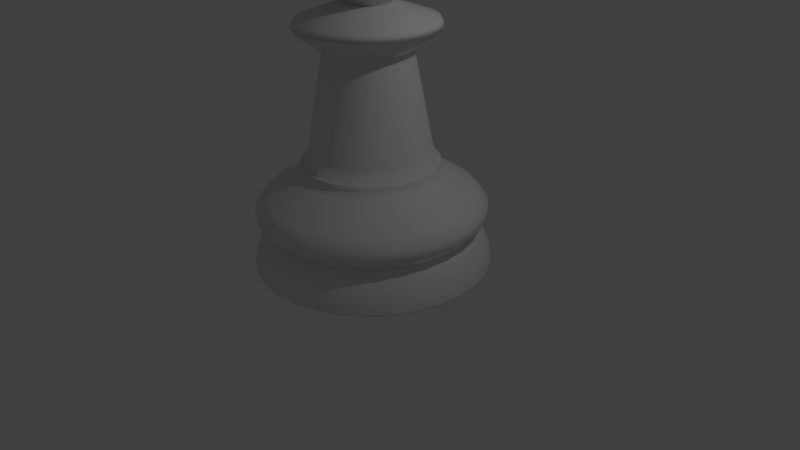 # Source: Chess_Pawn.blend  (saved by Blender 2.77.0; exported with 4.5.12 LTS)
import bpy
from mathutils import Matrix  # noqa: F401  (used for matrix-valued properties, if any)

bpy.ops.wm.read_factory_settings(use_empty=True)
scene = bpy.context.scene
scene.name = 'Scene'

# ---- collections
col_collection_1 = bpy.data.collections.new('Collection 1'); scene.collection.children.link(col_collection_1)

# ---- world
world_world = bpy.data.worlds.new('World'); scene.world = world_world
world_world.color = (0.05088, 0.05088, 0.05088)
world_world.use_sun_shadow = False
world_world.sun_shadow_jitter_overblur = 0.0
world_world.cycles.sampling_method = 'MANUAL'

# ---- cameras
cam_camera = bpy.data.cameras.new('Camera')
cam_camera.clip_end = 100.0
cam_camera.lens = 35.0
cam_camera.sensor_width = 32.0
cam_camera.sensor_height = 18.0
cam_camera.ortho_scale = 7.314
cam_camera.dof.focus_distance = 0.0
cam_camera.dof.aperture_fstop = 128.0

# ---- lights
light_lamp = bpy.data.lights.new('Lamp', 'POINT')
light_lamp.transmission_factor = 0.0
light_lamp.cutoff_distance = 30.0
light_lamp.energy = 100.0
light_lamp.shadow_buffer_clip_start = 1.001
light_lamp.shadow_soft_size = 0.1
light_lamp.shadow_maximum_resolution = 0.006
light_lamp.use_absolute_resolution = True

# ---- meshes
me_cylinder = bpy.data.meshes.new('Cylinder')
me_cylinder.from_pydata([(-0.113, 0.0, 3.7), (-0.2527, 0.0, 3.658), (-0.3814, 0.0, 3.589), (-0.4943, 0.0, 3.497), (-0.5869, 0.0, 3.384), (-0.6557, 0.0, 3.255), (-0.6981, 0.0, 3.115), (-0.7124, 0.0, 2.97), (-0.6981, 0.0, 2.825), (-0.6557, 0.0, 2.685), (-0.5869, 0.0, 2.556), (-0.4943, 0.0, 2.443), (-0.3814, 0.0, 2.351), (-0.2527, 0.0, 2.282), (-0.113, 0.0, 1.87), (-0.1102, 0.02834, 3.7), (-0.2472, 0.0556, 3.658), (-0.3735, 0.08072, 3.589), (-0.4841, 0.1027, 3.497), (-0.575, 0.1208, 3.384), (-0.6425, 0.1342, 3.255), (-0.684, 0.1425, 3.115), (-0.6981, 0.1453, 2.97), (-0.684, 0.1425, 2.825), (-0.6425, 0.1342, 2.685), (-0.575, 0.1208, 2.556), (-0.4841, 0.1027, 2.443), (-0.3735, 0.08072, 2.351), (-0.2472, 0.0556, 2.282), (-0.1102, 0.02834, 1.87), (-0.1019, 0.0556, 3.7), (-0.231, 0.1091, 3.658), (-0.3499, 0.1583, 3.589), (-0.4542, 0.2015, 3.497), (-0.5397, 0.237, 3.384), (-0.6033, 0.2633, 3.255), (-0.6425, 0.2795, 3.115), (-0.6557, 0.285, 2.97), (-0.6425, 0.2795, 2.825), (-0.6033, 0.2633, 2.685), (-0.5397, 0.237, 2.556), (-0.4542, 0.2015, 2.443), (-0.3499, 0.1583, 2.351), (-0.231, 0.1091, 2.282), (-0.1019, 0.0556, 1.87), (-0.08847, 0.08072, 3.7), (-0.2046, 0.1583, 3.658), (-0.3117, 0.2299, 3.589), (-0.4055, 0.2926, 3.497), (-0.4825, 0.344, 3.384), (-0.5397, 0.3822, 3.255), (-0.575, 0.4058, 3.115), (-0.5869, 0.4137, 2.97), (-0.575, 0.4058, 2.825), (-0.5397, 0.3822, 2.685), (-0.4825, 0.344, 2.556), (-0.4055, 0.2926, 2.443), (-0.3117, 0.2299, 2.351), (-0.2046, 0.1583, 2.282), (-0.08847, 0.08072, 1.87), (-0.0704, 0.1027, 3.7), (-0.1692, 0.2015, 3.658), (-0.2602, 0.2926, 3.589), (-0.34, 0.3724, 3.497), (-0.4055, 0.4378, 3.384), (-0.4542, 0.4865, 3.255), (-0.4841, 0.5165, 3.115), (-0.4943, 0.5266, 2.97), (-0.4841, 0.5165, 2.825), (-0.4542, 0.4865, 2.685), (-0.4055, 0.4378, 2.556), (-0.34, 0.3724, 2.443), (-0.2602, 0.2926, 2.351), (-0.1692, 0.2015, 2.282), (-0.0704, 0.1027, 1.87), (-0.04838, 0.1208, 3.7), (-0.126, 0.237, 3.658), (-0.1975, 0.344, 3.589), (-0.2602, 0.4378, 3.497), (-0.3117, 0.5149, 3.384), (-0.3499, 0.5721, 3.255), (-0.3735, 0.6073, 3.115), (-0.3814, 0.6192, 2.97), (-0.3735, 0.6073, 2.825), (-0.3499, 0.5721, 2.685), (-0.3117, 0.5149, 2.556), (-0.2602, 0.4378, 2.443), (-0.1975, 0.344, 2.351), (-0.126, 0.237, 2.282), (-0.04838, 0.1208, 1.87), (-0.02326, 0.1342, 3.7), (-0.07673, 0.2633, 3.658), (-0.126, 0.3822, 3.589), (-0.1692, 0.4865, 3.497), (-0.2046, 0.5721, 3.384), (-0.231, 0.6357, 3.255), (-0.2472, 0.6748, 3.115), (-0.2527, 0.688, 2.97), (-0.2472, 0.6748, 2.825), (-0.231, 0.6357, 2.685), (-0.2046, 0.5721, 2.556), (-0.1692, 0.4865, 2.443), (-0.126, 0.3822, 2.351), (-0.07673, 0.2633, 2.282), (-0.02326, 0.1342, 1.87), (0.003991, 0.1425, 3.7), (-0.02326, 0.2795, 3.658), (-0.04838, 0.4058, 3.589), (-0.0704, 0.5165, 3.497), (-0.08847, 0.6073, 3.384), (-0.1019, 0.6748, 3.255), (-0.1102, 0.7164, 3.115), (-0.113, 0.7304, 2.97), (-0.1102, 0.7164, 2.825), (-0.1019, 0.6748, 2.685), (-0.08847, 0.6073, 2.556), (-0.0704, 0.5165, 2.443), (-0.04838, 0.4058, 2.351), (-0.02326, 0.2795, 2.282), (0.003991, 0.1425, 1.87), (0.03234, 0.1453, 3.7), (0.03234, 0.285, 3.658), (0.03234, 0.4137, 3.589), (0.03234, 0.5266, 3.497), (0.03234, 0.6192, 3.384), (0.03234, 0.688, 3.255), (0.03234, 0.7304, 3.115), (0.03234, 0.7447, 2.97), (0.03234, 0.7304, 2.825), (0.03234, 0.688, 2.685), (0.03234, 0.6192, 2.556), (0.03234, 0.5266, 2.443), (0.03234, 0.4137, 2.351), (0.03234, 0.285, 2.282), (0.03234, 0.1453, 1.87), (0.06068, 0.1425, 3.7), (0.08793, 0.2795, 3.658), (0.1131, 0.4058, 3.589), (0.1351, 0.5165, 3.497), (0.1531, 0.6073, 3.384), (0.1666, 0.6748, 3.255), (0.1748, 0.7164, 3.115), (0.1776, 0.7304, 2.97), (0.1748, 0.7164, 2.825), (0.1666, 0.6748, 2.685), (0.1531, 0.6073, 2.556), (0.1351, 0.5165, 2.443), (0.1131, 0.4058, 2.351), (0.08793, 0.2795, 2.282), (0.06068, 0.1425, 1.87), (0.08793, 0.1342, 3.7), (0.1414, 0.2633, 3.658), (0.1907, 0.3822, 3.589), (0.2339, 0.4865, 3.497), (0.2693, 0.5721, 3.384), (0.2956, 0.6357, 3.255), (0.3119, 0.6748, 3.115), (0.3173, 0.688, 2.97), (0.3119, 0.6748, 2.825), (0.2956, 0.6357, 2.685), (0.2693, 0.5721, 2.556), (0.2339, 0.4865, 2.443), (0.1907, 0.3822, 2.351), (0.1414, 0.2633, 2.282), (0.08793, 0.1342, 1.87), (0.1131, 0.1208, 3.7), (0.1907, 0.237, 3.658), (0.2622, 0.344, 3.589), (0.3249, 0.4378, 3.497), (0.3763, 0.5149, 3.384), (0.4146, 0.5721, 3.255), (0.4381, 0.6073, 3.115), (0.4461, 0.6192, 2.97), (0.4381, 0.6073, 2.825), (0.4146, 0.5721, 2.685), (0.3763, 0.5149, 2.556), (0.3249, 0.4378, 2.443), (0.2622, 0.344, 2.351), (0.1907, 0.237, 2.282), (0.1131, 0.1208, 1.87), (0.1351, 0.1027, 3.7), (0.2339, 0.2015, 3.658), (0.3249, 0.2926, 3.589), (0.4047, 0.3724, 3.497), (0.4702, 0.4378, 3.384), (0.5188, 0.4865, 3.255), (0.5488, 0.5165, 3.115), (0.5589, 0.5266, 2.97), (0.5488, 0.5165, 2.825), (0.5188, 0.4865, 2.685), (0.4702, 0.4378, 2.556), (0.4047, 0.3724, 2.443), (0.3249, 0.2926, 2.351), (0.2339, 0.2015, 2.282), (0.1351, 0.1027, 1.87), (0.1531, 0.08072, 3.7), (0.2693, 0.1583, 3.658), (0.3763, 0.2299, 3.589), (0.4702, 0.2926, 3.497), (0.5472, 0.344, 3.384), (0.6044, 0.3822, 3.255), (0.6396, 0.4058, 3.115), (0.6515, 0.4137, 2.97), (0.6396, 0.4058, 2.825), (0.6044, 0.3822, 2.685), (0.5472, 0.344, 2.556), (0.4702, 0.2926, 2.443), (0.3763, 0.2299, 2.351), (0.2693, 0.1583, 2.282), (0.1531, 0.08072, 1.87), (0.1666, 0.0556, 3.7), (0.2956, 0.1091, 3.658), (0.4146, 0.1583, 3.589), (0.5188, 0.2015, 3.497), (0.6044, 0.237, 3.384), (0.668, 0.2633, 3.255), (0.7071, 0.2795, 3.115), (0.7204, 0.285, 2.97), (0.7071, 0.2795, 2.825), (0.668, 0.2633, 2.685), (0.6044, 0.237, 2.556), (0.5188, 0.2015, 2.443), (0.4146, 0.1583, 2.351), (0.2956, 0.1091, 2.282), (0.1666, 0.0556, 1.87), (0.1748, 0.02834, 3.7), (0.3119, 0.0556, 3.658), (0.4381, 0.08072, 3.589), (0.5488, 0.1027, 3.497), (0.6396, 0.1208, 3.384), (0.7071, 0.1342, 3.255), (0.7487, 0.1425, 3.115), (0.7627, 0.1453, 2.97), (0.7487, 0.1425, 2.825), (0.7071, 0.1342, 2.685), (0.6396, 0.1208, 2.556), (0.5488, 0.1027, 2.443), (0.4381, 0.08072, 2.351), (0.3119, 0.0556, 2.282), (0.1748, 0.02834, 1.87), (0.1776, -5.371e-09, 3.7), (0.3173, 3.069e-08, 3.658), (0.4461, 1.96e-08, 3.589), (0.5589, -1.924e-08, 3.497), (0.6515, -6.363e-08, 3.384), (0.7204, 4.734e-08, 3.255), (0.7627, -6.363e-08, 3.115), (0.7771, -7.473e-08, 2.97), (0.7627, -6.363e-08, 2.825), (0.7204, 4.734e-08, 2.685), (0.6515, -6.363e-08, 2.556), (0.5589, -1.924e-08, 2.443), (0.4461, -8.145e-09, 2.351), (0.3173, 2.952e-09, 2.282), (0.1776, 2.952e-09, 1.87), (0.1748, -0.02834, 3.7), (0.3119, -0.0556, 3.658), (0.4381, -0.08072, 3.589), (0.5488, -0.1027, 3.497), (0.6396, -0.1208, 3.384), (0.7071, -0.1342, 3.255), (0.7487, -0.1425, 3.115), (0.7627, -0.1453, 2.97), (0.7487, -0.1425, 2.825), (0.7071, -0.1342, 2.685), (0.6396, -0.1208, 2.556), (0.5488, -0.1027, 2.443), (0.4381, -0.08072, 2.351), (0.3118, -0.0556, 2.282), (0.1748, -0.02834, 1.87), (0.1666, -0.0556, 3.7), (0.2956, -0.1091, 3.658), (0.4146, -0.1583, 3.589), (0.5188, -0.2015, 3.497), (0.6044, -0.237, 3.384), (0.668, -0.2633, 3.255), (0.7071, -0.2795, 3.115), (0.7204, -0.285, 2.97), (0.7071, -0.2795, 2.825), (0.668, -0.2633, 2.685), (0.6044, -0.237, 2.556), (0.5188, -0.2015, 2.443), (0.4146, -0.1583, 2.351), (0.2956, -0.1091, 2.282), (0.1666, -0.0556, 1.87), (0.1531, -0.08072, 3.7), (0.2693, -0.1583, 3.658), (0.3763, -0.2299, 3.589), (0.4702, -0.2926, 3.497), (0.5472, -0.344, 3.384), (0.6044, -0.3822, 3.255), (0.6396, -0.4058, 3.115), (0.6515, -0.4137, 2.97), (0.6396, -0.4058, 2.825), (0.6044, -0.3822, 2.685), (0.5472, -0.344, 2.556), (0.4702, -0.2926, 2.443), (0.3763, -0.2299, 2.351), (0.2693, -0.1583, 2.282), (0.1531, -0.08072, 1.87), (0.1351, -0.1027, 3.7), (0.2339, -0.2015, 3.658), (0.3249, -0.2926, 3.589), (0.4047, -0.3724, 3.497), (0.4702, -0.4378, 3.384), (0.5188, -0.4865, 3.255), (0.5488, -0.5165, 3.115), (0.5589, -0.5266, 2.97), (0.5488, -0.5165, 2.825), (0.5188, -0.4865, 2.685), (0.4702, -0.4378, 2.556), (0.4047, -0.3724, 2.443), (0.3249, -0.2926, 2.351), (0.2339, -0.2015, 2.282), (0.1351, -0.1027, 1.87), (0.1131, -0.1208, 3.7), (0.1907, -0.237, 3.658), (0.2622, -0.344, 3.589), (0.3249, -0.4378, 3.497), (0.3763, -0.5149, 3.384), (0.4146, -0.5721, 3.255), (0.4381, -0.6073, 3.115), (0.4461, -0.6192, 2.97), (0.4381, -0.6073, 2.825), (0.4146, -0.5721, 2.685), (0.3763, -0.5149, 2.556), (0.3249, -0.4378, 2.443), (0.2622, -0.344, 2.351), (0.1907, -0.237, 2.282), (0.1131, -0.1208, 1.87), (0.03234, 0.0, 2.225), (0.08793, -0.1342, 3.7), (0.1414, -0.2633, 3.658), (0.1907, -0.3822, 3.589), (0.2339, -0.4865, 3.497), (0.2693, -0.5721, 3.384), (0.2956, -0.6357, 3.255), (0.3118, -0.6748, 3.115), (0.3173, -0.688, 2.97), (0.3118, -0.6748, 2.825), (0.2956, -0.6357, 2.685), (0.2693, -0.5721, 2.556), (0.2339, -0.4865, 2.443), (0.1907, -0.3822, 2.351), (0.1414, -0.2633, 2.282), (0.08793, -0.1342, 1.87), (0.06068, -0.1425, 3.7), (0.08793, -0.2795, 3.658), (0.1131, -0.4058, 3.589), (0.1351, -0.5165, 3.497), (0.1531, -0.6073, 3.384), (0.1666, -0.6748, 3.255), (0.1748, -0.7164, 3.115), (0.1776, -0.7304, 2.97), (0.1748, -0.7164, 2.825), (0.1666, -0.6748, 2.685), (0.1531, -0.6073, 2.556), (0.1351, -0.5165, 2.443), (0.1131, -0.4058, 2.351), (0.08793, -0.2795, 2.282), (0.06068, -0.1425, 1.87), (0.03234, -0.1453, 3.7), (0.03234, -0.285, 3.658), (0.03234, -0.4137, 3.589), (0.03234, -0.5266, 3.497), (0.03234, -0.6192, 3.384), (0.03234, -0.688, 3.255), (0.03234, -0.7304, 3.115), (0.03234, -0.7447, 2.97), (0.03234, -0.7304, 2.825), (0.03234, -0.688, 2.685), (0.03234, -0.6192, 2.556), (0.03234, -0.5266, 2.443), (0.03234, -0.4137, 2.351), (0.03234, -0.285, 2.282), (0.03234, -0.1453, 1.87), (0.003991, -0.1425, 3.7), (-0.02326, -0.2795, 3.658), (-0.04838, -0.4058, 3.589), (-0.0704, -0.5165, 3.497), (-0.08847, -0.6073, 3.384), (-0.1019, -0.6748, 3.255), (-0.1102, -0.7164, 3.115), (-0.113, -0.7304, 2.97), (-0.1102, -0.7164, 2.825), (-0.1019, -0.6748, 2.685), (-0.08847, -0.6073, 2.556), (-0.0704, -0.5165, 2.443), (-0.04838, -0.4058, 2.351), (-0.02326, -0.2795, 2.282), (0.003991, -0.1425, 1.87), (-0.02326, -0.1342, 3.7), (-0.07673, -0.2633, 3.658), (-0.126, -0.3822, 3.589), (-0.1692, -0.4865, 3.497), (-0.2046, -0.5721, 3.384), (-0.231, -0.6357, 3.255), (-0.2472, -0.6748, 3.115), (-0.2527, -0.688, 2.97), (-0.2472, -0.6748, 2.825), (-0.231, -0.6357, 2.685), (-0.2046, -0.5721, 2.556), (-0.1692, -0.4865, 2.443), (-0.126, -0.3822, 2.351), (-0.07673, -0.2633, 2.282), (-0.02326, -0.1342, 1.87), (-0.04838, -0.1208, 3.7), (-0.126, -0.237, 3.658), (-0.1975, -0.344, 3.589), (-0.2602, -0.4378, 3.497), (-0.3117, -0.5149, 3.384), (-0.3499, -0.5721, 3.255), (-0.3735, -0.6073, 3.115), (-0.3814, -0.6192, 2.97), (-0.3735, -0.6073, 2.825), (-0.3499, -0.5721, 2.685), (-0.3117, -0.5149, 2.556), (-0.2602, -0.4378, 2.443), (-0.1975, -0.344, 2.351), (-0.126, -0.237, 2.282), (-0.04838, -0.1208, 1.87), (-0.0704, -0.1027, 3.7), (-0.1692, -0.2015, 3.658), (-0.2602, -0.2926, 3.589), (-0.34, -0.3724, 3.497), (-0.4055, -0.4378, 3.384), (-0.4542, -0.4865, 3.255), (-0.4841, -0.5165, 3.115), (-0.4943, -0.5266, 2.97), (-0.4841, -0.5165, 2.825), (-0.4542, -0.4865, 2.685), (-0.4055, -0.4378, 2.556), (-0.34, -0.3724, 2.443), (-0.2602, -0.2926, 2.351), (-0.1692, -0.2015, 2.282), (-0.0704, -0.1027, 1.87), (-0.08847, -0.08072, 3.7), (-0.2046, -0.1583, 3.658), (-0.3117, -0.2299, 3.589), (-0.4055, -0.2926, 3.497), (-0.4825, -0.344, 3.384), (-0.5397, -0.3822, 3.255), (-0.575, -0.4058, 3.115), (-0.5869, -0.4137, 2.97), (-0.575, -0.4058, 2.825), (-0.5397, -0.3822, 2.685), (-0.4825, -0.344, 2.556), (-0.4055, -0.2926, 2.443), (-0.3117, -0.2299, 2.351), (-0.2046, -0.1583, 2.282), (-0.08847, -0.08072, 1.87), (0.03234, -9.286e-08, 3.715), (-0.1019, -0.0556, 3.7), (-0.231, -0.1091, 3.658), (-0.3499, -0.1583, 3.589), (-0.4542, -0.2015, 3.497), (-0.5397, -0.237, 3.384), (-0.6033, -0.2633, 3.255), (-0.6425, -0.2795, 3.115), (-0.6557, -0.285, 2.97), (-0.6425, -0.2795, 2.825), (-0.6033, -0.2633, 2.685), (-0.5397, -0.237, 2.556), (-0.4542, -0.2015, 2.443), (-0.3499, -0.1583, 2.351), (-0.231, -0.1091, 2.282), (-0.1019, -0.0556, 1.87), (-0.1102, -0.02834, 3.7), (-0.2472, -0.0556, 3.658), (-0.3735, -0.08072, 3.589), (-0.4841, -0.1027, 3.497), (-0.575, -0.1208, 3.384), (-0.6425, -0.1342, 3.255), (-0.684, -0.1425, 3.115), (-0.6981, -0.1453, 2.97), (-0.684, -0.1425, 2.825), (-0.6425, -0.1342, 2.685), (-0.575, -0.1208, 2.556), (-0.4841, -0.1027, 2.443), (-0.3735, -0.08072, 2.351), (-0.2472, -0.0556, 2.282), (-0.1102, -0.02834, 1.87), (0.0, 1.5, -1.0), (6.268e-08, 0.8221, 0.3176), (0.2926, 1.471, -1.0), (0.1604, 0.8063, 0.3176), (0.574, 1.386, -1.0), (0.3146, 0.7595, 0.3176), (0.8334, 1.247, -1.0), (0.4567, 0.6835, 0.3176), (1.061, 1.061, -1.0), (0.5813, 0.5813, 0.3176), (1.247, 0.8334, -1.0), (0.6835, 0.4567, 0.3176), (1.386, 0.574, -1.0), (0.7595, 0.3146, 0.3176), (1.471, 0.2926, -1.0), (0.8063, 0.1604, 0.3176), (1.5, 1.132e-07, -1.0), (0.8221, 2.703e-07, 0.3176), (1.471, -0.2926, -1.0), (0.8063, -0.1604, 0.3176), (1.386, -0.574, -1.0), (0.7595, -0.3146, 0.3176), (1.247, -0.8334, -1.0), (0.6835, -0.4567, 0.3176), (1.061, -1.061, -1.0), (0.5813, -0.5813, 0.3176), (0.8334, -1.247, -1.0), (0.4567, -0.6835, 0.3176), (0.574, -1.386, -1.0), (0.3146, -0.7595, 0.3176), (0.2926, -1.471, -1.0), (0.1604, -0.8063, 0.3176), (-4.888e-07, -1.5, -1.0), (-1.982e-07, -0.8221, 0.3176), (-0.2926, -1.471, -1.0), (-0.1604, -0.8063, 0.3176), (-0.574, -1.386, -1.0), (-0.3146, -0.7595, 0.3176), (-0.8334, -1.247, -1.0), (-0.4567, -0.6835, 0.3176), (-1.061, -1.061, -1.0), (-0.5813, -0.5813, 0.3176), (-1.247, -0.8334, -1.0), (-0.6835, -0.4567, 0.3176), (-1.386, -0.574, -1.0), (-0.7595, -0.3146, 0.3176), (-1.471, -0.2926, -1.0), (-0.8063, -0.1604, 0.3176), (-1.5, 1.448e-06, -1.0), (-0.8221, 1.003e-06, 0.3176), (-1.471, 0.2926, -1.0), (-0.8063, 0.1604, 0.3176), (-1.386, 0.574, -1.0), (-0.7595, 0.3146, 0.3176), (-1.247, 0.8334, -1.0), (-0.6835, 0.4567, 0.3176), (-1.061, 1.061, -1.0), (-0.5813, 0.5813, 0.3176), (-0.8334, 1.247, -1.0), (-0.4567, 0.6835, 0.3176), (-0.574, 1.386, -1.0), (-0.3146, 0.7595, 0.3176), (-0.2926, 1.471, -1.0), (-0.1604, 0.8063, 0.3176), (2.497e-08, 1.288, -0.5078), (2.275e-08, 1.307, -0.06857), (6.072e-08, 0.9367, 0.1657), (0.1827, 0.9187, 0.1657), (0.255, 1.282, -0.06857), (0.2513, 1.264, -0.5078), (0.3584, 0.8654, 0.1657), (0.5002, 1.208, -0.06857), (0.493, 1.19, -0.5078), (0.5204, 0.7788, 0.1657), (0.7262, 1.087, -0.06857), (0.7158, 1.071, -0.5078), (0.6623, 0.6623, 0.1657), (0.9243, 0.9243, -0.06857), (0.911, 0.911, -0.5078), (0.7788, 0.5204, 0.1657), (1.087, 0.7262, -0.06857), (1.071, 0.7158, -0.5078), (0.8654, 0.3584, 0.1657), (1.208, 0.5002, -0.06857), (1.19, 0.493, -0.5078), (0.9187, 0.1827, 0.1657), (1.282, 0.255, -0.06857), (1.264, 0.2513, -0.5078), (0.9367, 2.541e-07, 0.1657), (1.307, 1.629e-07, -0.06857), (1.288, 1.677e-07, -0.5078), (0.9187, -0.1827, 0.1657), (1.282, -0.255, -0.06857), (1.264, -0.2513, -0.5078), (0.8654, -0.3584, 0.1657), (1.208, -0.5002, -0.06857), (1.19, -0.493, -0.5078), (0.7788, -0.5204, 0.1657), (1.087, -0.7262, -0.06857), (1.071, -0.7158, -0.5078), (0.6623, -0.6623, 0.1657), (0.9243, -0.9243, -0.06857), (0.911, -0.911, -0.5078), (0.5204, -0.7788, 0.1657), (0.7262, -1.087, -0.06857), (0.7158, -1.071, -0.5078), (0.3584, -0.8654, 0.1657), (0.5002, -1.208, -0.06857), (0.493, -1.19, -0.5078), (0.1827, -0.9187, 0.1657), (0.255, -1.282, -0.06857), (0.2513, -1.264, -0.5078), (-2.445e-07, -0.9367, 0.1657), (-4.032e-07, -1.307, -0.06857), (-3.948e-07, -1.288, -0.5078), (-0.1827, -0.9187, 0.1657), (-0.255, -1.282, -0.06857), (-0.2513, -1.264, -0.5078), (-0.3584, -0.8654, 0.1657), (-0.5002, -1.208, -0.06857), (-0.493, -1.19, -0.5078), (-0.5204, -0.7788, 0.1657), (-0.7262, -1.087, -0.06857), (-0.7158, -1.071, -0.5078), (-0.6623, -0.6623, 0.1657), (-0.9243, -0.9243, -0.06857), (-0.911, -0.911, -0.5078), (-0.7788, -0.5204, 0.1657), (-1.087, -0.7262, -0.06857), (-1.071, -0.7158, -0.5078), (-0.8654, -0.3584, 0.1657), (-1.208, -0.5002, -0.06857), (-1.19, -0.493, -0.5078), (-0.9187, -0.1827, 0.1657), (-1.282, -0.255, -0.06857), (-1.264, -0.2513, -0.5078), (-0.9367, 1.088e-06, 0.1657), (-1.307, 1.326e-06, -0.06857), (-1.288, 1.314e-06, -0.5078), (-0.9187, 0.1827, 0.1657), (-1.282, 0.255, -0.06857), (-1.264, 0.2513, -0.5078), (-0.8654, 0.3584, 0.1657), (-1.208, 0.5002, -0.06857), (-1.19, 0.493, -0.5078), (-0.7788, 0.5204, 0.1657), (-1.087, 0.7262, -0.06857), (-1.071, 0.7158, -0.5078), (-0.6623, 0.6623, 0.1657), (-0.9243, 0.9243, -0.06857), (-0.911, 0.911, -0.5078), (-0.5204, 0.7788, 0.1657), (-0.7262, 1.087, -0.06857), (-0.7158, 1.071, -0.5078), (-0.3584, 0.8654, 0.1657), (-0.5002, 1.208, -0.06857), (-0.493, 1.19, -0.5078), (-0.1827, 0.9187, 0.1657), (-0.255, 1.282, -0.06857), (-0.2513, 1.264, -0.5078), (2.117e-08, 1.321, -0.5412), (0.0, 1.5, -0.9854), (1.059e-08, 1.41, -0.6688), (2.794e-09, 1.476, -0.8314), (0.2926, 1.471, -0.9854), (0.2576, 1.295, -0.5412), (0.2879, 1.448, -0.8314), (0.2751, 1.383, -0.6688), (0.574, 1.386, -0.9854), (0.5053, 1.22, -0.5412), (0.5648, 1.364, -0.8314), (0.5397, 1.303, -0.6688), (0.8334, 1.247, -0.9854), (0.7336, 1.098, -0.5412), (0.82, 1.227, -0.8314), (0.7835, 1.173, -0.6688), (1.061, 1.061, -0.9854), (0.9338, 0.9338, -0.5412), (1.044, 1.044, -0.8314), (0.9972, 0.9972, -0.6688), (1.247, 0.8334, -0.9854), (1.098, 0.7336, -0.5412), (1.227, 0.82, -0.8314), (1.173, 0.7835, -0.6688), (1.386, 0.574, -0.9854), (1.22, 0.5053, -0.5412), (1.364, 0.5648, -0.8314), (1.303, 0.5397, -0.6688), (1.471, 0.2926, -0.9854), (1.295, 0.2576, -0.5412), (1.448, 0.2879, -0.8314), (1.383, 0.2751, -0.6688), (1.5, 1.132e-07, -0.9854), (1.321, 1.594e-07, -0.5412), (1.476, 1.194e-07, -0.8314), (1.41, 1.363e-07, -0.6688), (1.471, -0.2926, -0.9854), (1.295, -0.2576, -0.5412), (1.448, -0.2879, -0.8314), (1.383, -0.2751, -0.6688), (1.386, -0.574, -0.9854), (1.22, -0.5053, -0.5412), (1.364, -0.5648, -0.8314), (1.303, -0.5397, -0.6688), (1.247, -0.8334, -0.9854), (1.098, -0.7336, -0.5412), (1.227, -0.82, -0.8314), (1.173, -0.7835, -0.6688), (1.061, -1.061, -0.9854), (0.9338, -0.9338, -0.5412), (1.044, -1.044, -0.8314), (0.9972, -0.9972, -0.6688), (0.8334, -1.247, -0.9854), (0.7336, -1.098, -0.5412), (0.82, -1.227, -0.8314), (0.7835, -1.173, -0.6688), (0.574, -1.386, -0.9854), (0.5053, -1.22, -0.5412), (0.5648, -1.364, -0.8314), (0.5397, -1.303, -0.6688), (0.2926, -1.471, -0.9854), (0.2576, -1.295, -0.5412), (0.2879, -1.448, -0.8314), (0.2751, -1.383, -0.6688), (-4.888e-07, -1.5, -0.9854), (-4.091e-07, -1.321, -0.5412), (-4.785e-07, -1.476, -0.8314), (-4.489e-07, -1.41, -0.6688), (-0.2926, -1.471, -0.9854), (-0.2576, -1.295, -0.5412), (-0.2879, -1.448, -0.8314), (-0.2751, -1.383, -0.6688), (-0.574, -1.386, -0.9854), (-0.5053, -1.22, -0.5412), (-0.5648, -1.364, -0.8314), (-0.5397, -1.303, -0.6688), (-0.8334, -1.247, -0.9854), (-0.7336, -1.098, -0.5412), (-0.82, -1.227, -0.8314), (-0.7835, -1.173, -0.6688), (-1.061, -1.061, -0.9854), (-0.9338, -0.9338, -0.5412), (-1.044, -1.044, -0.8314), (-0.9972, -0.9972, -0.6688), (-1.247, -0.8334, -0.9854), (-1.098, -0.7336, -0.5412), (-1.227, -0.82, -0.8314), (-1.173, -0.7835, -0.6688), (-1.386, -0.574, -0.9854), (-1.22, -0.5053, -0.5412), (-1.364, -0.5648, -0.8314), (-1.303, -0.5397, -0.6688), (-1.471, -0.2926, -0.9854), (-1.295, -0.2576, -0.5412), (-1.448, -0.2879, -0.8314), (-1.383, -0.2751, -0.6688), (-1.5, 1.448e-06, -0.9854), (-1.321, 1.335e-06, -0.5412), (-1.476, 1.433e-06, -0.8314), (-1.41, 1.392e-06, -0.6688), (-1.471, 0.2926, -0.9854), (-1.295, 0.2576, -0.5412), (-1.448, 0.2879, -0.8314), (-1.383, 0.2751, -0.6688), (-1.386, 0.574, -0.9854), (-1.22, 0.5053, -0.5412), (-1.364, 0.5648, -0.8314), (-1.303, 0.5397, -0.6688), (-1.247, 0.8334, -0.9854), (-1.098, 0.7336, -0.5412), (-1.227, 0.82, -0.8314), (-1.173, 0.7835, -0.6688), (-1.061, 1.061, -0.9854), (-0.9338, 0.9338, -0.5412), (-1.044, 1.044, -0.8314), (-0.9972, 0.9972, -0.6688), (-0.8334, 1.247, -0.9854), (-0.7336, 1.098, -0.5412), (-0.82, 1.227, -0.8314), (-0.7835, 1.173, -0.6688), (-0.574, 1.386, -0.9854), (-0.5053, 1.22, -0.5412), (-0.5648, 1.364, -0.8314), (-0.5397, 1.303, -0.6688), (-0.2926, 1.471, -0.9854), (-0.2576, 1.295, -0.5412), (-0.2879, 1.448, -0.8314), (-0.2751, 1.383, -0.6688), (6.752e-09, 1.443, -0.223), (7.103e-09, 1.44, -0.3506), (0.2809, 1.412, -0.3506), (0.2815, 1.415, -0.223), (0.551, 1.33, -0.3506), (0.5521, 1.333, -0.223), (0.7999, 1.197, -0.3506), (0.8016, 1.2, -0.223), (1.018, 1.018, -0.3506), (1.02, 1.02, -0.223), (1.197, 0.7999, -0.3506), (1.2, 0.8016, -0.223), (1.33, 0.551, -0.3506), (1.333, 0.5521, -0.223), (1.412, 0.2809, -0.3506), (1.415, 0.2815, -0.223), (1.44, 1.287e-07, -0.3506), (1.443, 1.28e-07, -0.223), (1.412, -0.2809, -0.3506), (1.415, -0.2815, -0.223), (1.33, -0.551, -0.3506), (1.333, -0.5521, -0.223), (1.197, -0.7999, -0.3506), (1.2, -0.8016, -0.223), (1.018, -1.018, -0.3506), (1.02, -1.02, -0.223), (0.7999, -1.197, -0.3506), (0.8016, -1.2, -0.223), (0.551, -1.33, -0.3506), (0.5521, -1.333, -0.223), (0.2809, -1.412, -0.3506), (0.2815, -1.415, -0.223), (-4.62e-07, -1.44, -0.3506), (-4.634e-07, -1.443, -0.223), (-0.2809, -1.412, -0.3506), (-0.2815, -1.415, -0.223), (-0.551, -1.33, -0.3506), (-0.5521, -1.333, -0.223), (-0.7999, -1.197, -0.3506), (-0.8016, -1.2, -0.223), (-1.018, -1.018, -0.3506), (-1.02, -1.02, -0.223), (-1.197, -0.7999, -0.3506), (-1.2, -0.8016, -0.223), (-1.33, -0.551, -0.3506), (-1.333, -0.5521, -0.223), (-1.412, -0.2809, -0.3506), (-1.415, -0.2815, -0.223), (-1.44, 1.41e-06, -0.3506), (-1.443, 1.412e-06, -0.223), (-1.412, 0.2809, -0.3506), (-1.415, 0.2815, -0.223), (-1.33, 0.551, -0.3506), (-1.333, 0.5521, -0.223), (-1.197, 0.7999, -0.3506), (-1.2, 0.8016, -0.223), (-1.018, 1.018, -0.3506), (-1.02, 1.02, -0.223), (-0.7999, 1.197, -0.3506), (-0.8016, 1.2, -0.223), (-0.551, 1.33, -0.3506), (-0.5521, 1.333, -0.223), (-0.2809, 1.412, -0.3506), (-0.2815, 1.415, -0.223), (0.168, 0.8445, 0.3176), (7.537e-08, 0.8611, 0.3176), (0.3295, 0.7955, 0.3176), (0.4784, 0.7159, 0.3176), (0.6089, 0.6089, 0.3176), (0.7159, 0.4784, 0.3176), (0.7955, 0.3295, 0.3176), (0.8445, 0.168, 0.3176), (0.8611, 2.776e-07, 0.3176), (0.8445, -0.168, 0.3176), (0.7955, -0.3295, 0.3176), (0.7159, -0.4784, 0.3176), (0.6089, -0.6089, 0.3176), (0.4784, -0.7159, 0.3176), (0.3295, -0.7955, 0.3176), (0.168, -0.8445, 0.3176), (-2.052e-07, -0.8611, 0.3176), (-0.168, -0.8445, 0.3176), (-0.3295, -0.7955, 0.3176), (-0.4784, -0.7159, 0.3176), (-0.6089, -0.6089, 0.3176), (-0.7159, -0.4784, 0.3176), (-0.7955, -0.3295, 0.3176), (-0.8445, -0.168, 0.3176), (-0.8611, 1.044e-06, 0.3176), (-0.8445, 0.168, 0.3176), (-0.7955, 0.3295, 0.3176), (-0.7159, 0.4784, 0.3176), (-0.6089, 0.6089, 0.3176), (-0.4784, 0.7159, 0.3176), (-0.3295, 0.7955, 0.3176), (-0.168, 0.8445, 0.3176), (6.825e-08, 0.8786, 0.216), (7.296e-08, 0.8543, 0.2648), (0.1667, 0.8379, 0.2648), (0.1714, 0.8617, 0.216), (0.3269, 0.7893, 0.2648), (0.3362, 0.8117, 0.216), (0.4746, 0.7104, 0.2648), (0.4881, 0.7305, 0.216), (0.6041, 0.6041, 0.2648), (0.6213, 0.6213, 0.216), (0.7104, 0.4746, 0.2648), (0.7305, 0.4881, 0.216), (0.7893, 0.3269, 0.2648), (0.8117, 0.3362, 0.216), (0.8379, 0.1667, 0.2648), (0.8617, 0.1714, 0.216), (0.8543, 2.771e-07, 0.2648), (0.8786, 2.695e-07, 0.216), (0.8379, -0.1667, 0.2648), (0.8617, -0.1714, 0.216), (0.7893, -0.3269, 0.2648), (0.8117, -0.3362, 0.216), (0.7104, -0.4746, 0.2648), (0.7305, -0.4881, 0.216), (0.6041, -0.6041, 0.2648), (0.6213, -0.6213, 0.216), (0.4746, -0.7104, 0.2648), (0.4881, -0.7305, 0.216), (0.3269, -0.7893, 0.2648), (0.3362, -0.8117, 0.216), (0.1667, -0.8379, 0.2648), (0.1714, -0.8617, 0.216), (-2.054e-07, -0.8543, 0.2648), (-2.18e-07, -0.8786, 0.216), (-0.1667, -0.8379, 0.2648), (-0.1714, -0.8617, 0.216), (-0.3269, -0.7893, 0.2648), (-0.3362, -0.8117, 0.216), (-0.4746, -0.7104, 0.2648), (-0.4881, -0.7305, 0.216), (-0.6041, -0.6041, 0.2648), (-0.6213, -0.6213, 0.216), (-0.7104, -0.4746, 0.2648), (-0.7305, -0.4881, 0.216), (-0.7893, -0.3269, 0.2648), (-0.8117, -0.3362, 0.216), (-0.8379, -0.1667, 0.2648), (-0.8617, -0.1714, 0.216), (-0.8543, 1.038e-06, 0.2648), (-0.8786, 1.052e-06, 0.216), (-0.8379, 0.1667, 0.2648), (-0.8617, 0.1714, 0.216), (-0.7893, 0.3269, 0.2648), (-0.8117, 0.3362, 0.216), (-0.7104, 0.4746, 0.2648), (-0.7305, 0.4881, 0.216), (-0.6041, 0.6041, 0.2648), (-0.6213, 0.6213, 0.216), (-0.4746, 0.7104, 0.2648), (-0.4881, 0.7305, 0.216), (-0.3269, 0.7893, 0.2648), (-0.3362, 0.8117, 0.216), (-0.1667, 0.8379, 0.2648), (-0.1714, 0.8617, 0.216), (0.1604, 0.8063, 0.3176), (6.268e-08, 0.8221, 0.3176), (0.3146, 0.7595, 0.3176), (0.4567, 0.6835, 0.3176), (0.5813, 0.5813, 0.3176), (0.6835, 0.4567, 0.3176), (0.7595, 0.3146, 0.3176), (0.8063, 0.1604, 0.3176), (0.8221, 2.703e-07, 0.3176), (0.8063, -0.1604, 0.3176), (0.7595, -0.3146, 0.3176), (0.6835, -0.4567, 0.3176), (0.5813, -0.5813, 0.3176), (0.4567, -0.6835, 0.3176), (0.3146, -0.7595, 0.3176), (0.1604, -0.8063, 0.3176), (-1.982e-07, -0.8221, 0.3176), (-0.1604, -0.8063, 0.3176), (-0.3146, -0.7595, 0.3176), (-0.4567, -0.6835, 0.3176), (-0.5813, -0.5813, 0.3176), (-0.6835, -0.4567, 0.3176), (-0.7595, -0.3146, 0.3176), (-0.8063, -0.1604, 0.3176), (-0.8221, 1.003e-06, 0.3176), (-0.8063, 0.1604, 0.3176), (-0.7595, 0.3146, 0.3176), (-0.6835, 0.4567, 0.3176), (-0.5813, 0.5813, 0.3176), (-0.4567, 0.6835, 0.3176), (-0.3146, 0.7595, 0.3176), (-0.1604, 0.8063, 0.3176), (0.06482, 0.3259, 2.225), (1.133e-07, 0.3323, 2.225), (0.1272, 0.307, 2.225), (0.1846, 0.2763, 2.225), (0.235, 0.235, 2.225), (0.2763, 0.1846, 2.225), (0.307, 0.1272, 2.225), (0.3259, 0.06482, 2.225), (0.3323, 3.794e-07, 2.225), (0.3259, -0.06482, 2.225), (0.307, -0.1272, 2.225), (0.2763, -0.1846, 2.225), (0.235, -0.235, 2.225), (0.1846, -0.2763, 2.225), (0.1272, -0.307, 2.225), (0.06482, -0.3259, 2.225), (7.829e-09, -0.3323, 2.225), (-0.06482, -0.3259, 2.225), (-0.1272, -0.307, 2.225), (-0.1846, -0.2763, 2.225), (-0.235, -0.235, 2.225), (-0.2763, -0.1846, 2.225), (-0.307, -0.1272, 2.225), (-0.3259, -0.06482, 2.225), (-0.3323, 6.754e-07, 2.225), (-0.3259, 0.06482, 2.225), (-0.307, 0.1272, 2.225), (-0.2763, 0.1846, 2.225), (-0.235, 0.235, 2.225), (-0.1846, 0.2763, 2.225), (-0.1272, 0.307, 2.225), (-0.06482, 0.3259, 2.225), (0.2971, -0.4446, 1.702), (0.2046, -0.494, 1.702), (8.762e-08, 0.5347, 1.702), (0.1043, 0.5244, 1.702), (-0.4446, 0.2971, 1.702), (-0.3781, 0.3781, 1.702), (0.1043, -0.5244, 1.702), (0.2046, 0.494, 1.702), (-0.2971, 0.4446, 1.702), (-8.205e-08, -0.5347, 1.702), (0.2971, 0.4446, 1.702), (-0.2046, 0.494, 1.702), (-0.1043, -0.5244, 1.702), (0.3781, 0.3781, 1.702), (-0.1043, 0.5244, 1.702), (-0.2046, -0.494, 1.702), (0.4446, 0.2971, 1.702), (-0.2971, -0.4446, 1.702), (0.494, 0.2046, 1.702), (-0.3781, -0.3781, 1.702), (0.5244, 0.1043, 1.702), (-0.4446, -0.2971, 1.702), (0.5347, 3.38e-07, 1.702), (-0.494, -0.2046, 1.702), (0.5244, -0.1043, 1.702), (-0.5244, -0.1043, 1.702), (0.494, -0.2046, 1.702), (-0.5347, 8.143e-07, 1.702), (0.4446, -0.2971, 1.702), (-0.5244, 0.1043, 1.702), (0.3781, -0.3781, 1.702), (-0.494, 0.2046, 1.702), (0.2971, -0.4447, 1.696), (0.4222, -0.6318, 0.4898), (0.2908, -0.702, 0.4898), (0.2047, -0.4941, 1.696), (8.763e-08, 0.5348, 1.696), (6.844e-08, 0.7599, 0.4898), (0.1482, 0.7453, 0.4898), (0.1043, 0.5246, 1.696), (-0.4447, 0.2971, 1.696), (-0.6318, 0.4222, 0.4898), (-0.5373, 0.5373, 0.4898), (-0.3782, 0.3782, 1.696), (0.1482, -0.7453, 0.4898), (0.1043, -0.5246, 1.696), (0.2908, 0.702, 0.4898), (0.2047, 0.4941, 1.696), (-0.4222, 0.6318, 0.4898), (-0.2971, 0.4447, 1.696), (-1.727e-07, -0.7599, 0.4898), (-8.209e-08, -0.5348, 1.696), (0.4222, 0.6318, 0.4898), (0.2971, 0.4447, 1.696), (-0.2908, 0.702, 0.4898), (-0.2047, 0.4941, 1.696), (-0.1482, -0.7453, 0.4898), (-0.1043, -0.5246, 1.696), (0.5373, 0.5373, 0.4898), (0.3782, 0.3782, 1.696), (-0.1482, 0.7453, 0.4898), (-0.1043, 0.5246, 1.696), (-0.2908, -0.702, 0.4898), (-0.2047, -0.4941, 1.696), (0.6318, 0.4222, 0.4898), (0.4447, 0.2971, 1.696), (-0.4222, -0.6318, 0.4898), (-0.2971, -0.4447, 1.696), (0.702, 0.2908, 0.4898), (0.4941, 0.2047, 1.696), (-0.5373, -0.5373, 0.4898), (-0.3782, -0.3782, 1.696), (0.7453, 0.1482, 0.4898), (0.5246, 0.1043, 1.696), (-0.6318, -0.4222, 0.4898), (-0.4447, -0.2971, 1.696), (0.7599, 2.85e-07, 0.4898), (0.5348, 3.379e-07, 1.696), (-0.702, -0.2908, 0.4898), (-0.4941, -0.2047, 1.696), (0.7453, -0.1482, 0.4898), (0.5246, -0.1043, 1.696), (-0.7453, -0.1482, 0.4898), (-0.5246, -0.1043, 1.696), (0.702, -0.2908, 0.4898), (0.4941, -0.2047, 1.696), (-0.7599, 9.619e-07, 0.4898), (-0.5348, 8.144e-07, 1.696), (0.6318, -0.4222, 0.4898), (0.4447, -0.2971, 1.696), (-0.7453, 0.1482, 0.4898), (-0.5246, 0.1043, 1.696), (0.5373, -0.5373, 0.4898), (0.3782, -0.3782, 1.696), (-0.702, 0.2908, 0.4898), (-0.4941, 0.2047, 1.696), (0.4903, -0.7337, 1.97), (0.4544, -0.68, 1.883), (0.469, -0.702, 2.045), (0.4904, -0.7339, 1.97), (0.3378, -0.8154, 1.97), (0.3231, -0.78, 2.045), (0.313, -0.7556, 1.883), (0.3377, -0.8153, 1.97), (4.158e-08, 0.8824, 1.97), (5.14e-08, 0.8179, 1.883), (4.517e-08, 0.8443, 2.045), (4.154e-08, 0.8826, 1.97), (0.1722, 0.8657, 1.97), (0.1647, 0.828, 2.045), (0.1596, 0.8022, 1.883), (0.1722, 0.8655, 1.97), (-0.7337, 0.4903, 1.97), (-0.68, 0.4544, 1.883), (-0.702, 0.469, 2.045), (-0.7339, 0.4904, 1.97), (-0.6241, 0.6241, 1.97), (-0.597, 0.597, 2.045), (-0.5783, 0.5783, 1.883), (-0.624, 0.624, 1.97), (0.1722, -0.8657, 1.97), (0.1647, -0.828, 2.045), (0.1596, -0.8022, 1.883), (0.1722, -0.8655, 1.97), (0.3378, 0.8154, 1.97), (0.3231, 0.78, 2.045), (0.313, 0.7556, 1.883), (0.3377, 0.8153, 1.97), (-0.4904, 0.7339, 1.97), (-0.469, 0.702, 2.045), (-0.4544, 0.68, 1.883), (-0.4903, 0.7337, 1.97), (-2.385e-07, -0.8826, 1.97), (-2.227e-07, -0.8443, 2.045), (-2.081e-07, -0.8179, 1.883), (-2.384e-07, -0.8824, 1.97), (0.4904, 0.7339, 1.97), (0.469, 0.702, 2.045), (0.4544, 0.68, 1.883), (0.4903, 0.7337, 1.97), (-0.3378, 0.8154, 1.97), (-0.3231, 0.78, 2.045), (-0.313, 0.7556, 1.883), (-0.3377, 0.8153, 1.97), (-0.1722, -0.8657, 1.97), (-0.1647, -0.828, 2.045), (-0.1596, -0.8022, 1.883), (-0.1722, -0.8655, 1.97), (0.6241, 0.6241, 1.97), (0.597, 0.597, 2.045), (0.5783, 0.5783, 1.883), (0.624, 0.624, 1.97), (-0.1722, 0.8657, 1.97), (-0.1647, 0.828, 2.045), (-0.1596, 0.8022, 1.883), (-0.1722, 0.8655, 1.97), (-0.3378, -0.8154, 1.97), (-0.3231, -0.78, 2.045), (-0.313, -0.7556, 1.883), (-0.3377, -0.8153, 1.97), (0.7339, 0.4904, 1.97), (0.702, 0.469, 2.045), (0.68, 0.4544, 1.883), (0.7337, 0.4903, 1.97), (-0.4904, -0.7339, 1.97), (-0.469, -0.702, 2.045), (-0.4544, -0.68, 1.883), (-0.4903, -0.7337, 1.97), (0.8154, 0.3378, 1.97), (0.78, 0.3231, 2.045), (0.7556, 0.313, 1.883), (0.8153, 0.3377, 1.97), (-0.6241, -0.6241, 1.97), (-0.597, -0.597, 2.045), (-0.5783, -0.5783, 1.883), (-0.624, -0.624, 1.97), (0.8657, 0.1722, 1.97), (0.828, 0.1647, 2.045), (0.8022, 0.1596, 1.883), (0.8655, 0.1722, 1.97), (-0.7339, -0.4904, 1.97), (-0.702, -0.469, 2.045), (-0.68, -0.4544, 1.883), (-0.7337, -0.4903, 1.97), (0.8826, 2.561e-07, 1.97), (0.8443, 2.645e-07, 2.045), (0.8179, 2.713e-07, 1.883), (0.8824, 2.561e-07, 1.97), (-0.8154, -0.3378, 1.97), (-0.78, -0.3231, 2.045), (-0.7556, -0.313, 1.883), (-0.8153, -0.3377, 1.97), (0.8657, -0.1722, 1.97), (0.828, -0.1647, 2.045), (0.8022, -0.1596, 1.883), (0.8655, -0.1722, 1.97), (-0.8657, -0.1722, 1.97), (-0.828, -0.1647, 2.045), (-0.8022, -0.1596, 1.883), (-0.8655, -0.1722, 1.97), (0.8154, -0.3378, 1.97), (0.78, -0.3231, 2.045), (0.7556, -0.313, 1.883), (0.8153, -0.3377, 1.97), (-0.8826, 1.042e-06, 1.97), (-0.8443, 1.017e-06, 2.045), (-0.8179, 9.999e-07, 1.883), (-0.8824, 1.042e-06, 1.97), (0.7339, -0.4904, 1.97), (0.702, -0.469, 2.045), (0.68, -0.4544, 1.883), (0.7337, -0.4903, 1.97), (-0.8657, 0.1722, 1.97), (-0.828, 0.1647, 2.045), (-0.8022, 0.1596, 1.883), (-0.8655, 0.1722, 1.97), (0.6241, -0.6241, 1.97), (0.597, -0.597, 2.045), (0.5783, -0.5783, 1.883), (0.624, -0.624, 1.97), (-0.8154, 0.3378, 1.97), (-0.78, 0.3231, 2.045), (-0.7556, 0.313, 1.883), (-0.8153, 0.3377, 1.97)], [], [(6, 5, 20, 21), (14, 13, 28, 29), (7, 6, 21, 22), (0, 451, 15), (330, 14, 29), (8, 7, 22, 23), (1, 0, 15, 16), (9, 8, 23, 24), (2, 1, 16, 17), (10, 9, 24, 25), (3, 2, 17, 18), (11, 10, 25, 26), (4, 3, 18, 19), (12, 11, 26, 27), (5, 4, 19, 20), (13, 12, 27, 28), (20, 19, 34, 35), (28, 27, 42, 43), (21, 20, 35, 36), (29, 28, 43, 44), (22, 21, 36, 37), (15, 451, 30), (330, 29, 44), (23, 22, 37, 38), (16, 15, 30, 31), (24, 23, 38, 39), (17, 16, 31, 32), (25, 24, 39, 40), (18, 17, 32, 33), (26, 25, 40, 41), (19, 18, 33, 34), (27, 26, 41, 42), (39, 38, 53, 54), (32, 31, 46, 47), (40, 39, 54, 55), (33, 32, 47, 48), (41, 40, 55, 56), (34, 33, 48, 49), (42, 41, 56, 57), (35, 34, 49, 50), (43, 42, 57, 58), (36, 35, 50, 51), (44, 43, 58, 59), (37, 36, 51, 52), (30, 451, 45), (330, 44, 59), (38, 37, 52, 53), (31, 30, 45, 46), (58, 57, 72, 73), (51, 50, 65, 66), (59, 58, 73, 74), (52, 51, 66, 67), (45, 451, 60), (330, 59, 74), (53, 52, 67, 68), (46, 45, 60, 61), (54, 53, 68, 69), (47, 46, 61, 62), (55, 54, 69, 70), (48, 47, 62, 63), (56, 55, 70, 71), (49, 48, 63, 64), (57, 56, 71, 72), (50, 49, 64, 65), (62, 61, 76, 77), (70, 69, 84, 85), (63, 62, 77, 78), (71, 70, 85, 86), (64, 63, 78, 79), (72, 71, 86, 87), (65, 64, 79, 80), (73, 72, 87, 88), (66, 65, 80, 81), (74, 73, 88, 89), (67, 66, 81, 82), (60, 451, 75), (330, 74, 89), (68, 67, 82, 83), (61, 60, 75, 76), (69, 68, 83, 84), (81, 80, 95, 96), (89, 88, 103, 104), (82, 81, 96, 97), (75, 451, 90), (330, 89, 104), (83, 82, 97, 98), (76, 75, 90, 91), (84, 83, 98, 99), (77, 76, 91, 92), (85, 84, 99, 100), (78, 77, 92, 93), (86, 85, 100, 101), (79, 78, 93, 94), (87, 86, 101, 102), (80, 79, 94, 95), (88, 87, 102, 103), (100, 99, 114, 115), (93, 92, 107, 108), (101, 100, 115, 116), (94, 93, 108, 109), (102, 101, 116, 117), (95, 94, 109, 110), (103, 102, 117, 118), (96, 95, 110, 111), (104, 103, 118, 119), (97, 96, 111, 112), (90, 451, 105), (330, 104, 119), (98, 97, 112, 113), (91, 90, 105, 106), (99, 98, 113, 114), (92, 91, 106, 107), (119, 118, 133, 134), (112, 111, 126, 127), (105, 451, 120), (330, 119, 134), (113, 112, 127, 128), (106, 105, 120, 121), (114, 113, 128, 129), (107, 106, 121, 122), (115, 114, 129, 130), (108, 107, 122, 123), (116, 115, 130, 131), (109, 108, 123, 124), (117, 116, 131, 132), (110, 109, 124, 125), (118, 117, 132, 133), (111, 110, 125, 126), (131, 130, 145, 146), (124, 123, 138, 139), (132, 131, 146, 147), (125, 124, 139, 140), (133, 132, 147, 148), (126, 125, 140, 141), (134, 133, 148, 149), (127, 126, 141, 142), (120, 451, 135), (330, 134, 149), (128, 127, 142, 143), (121, 120, 135, 136), (129, 128, 143, 144), (122, 121, 136, 137), (130, 129, 144, 145), (123, 122, 137, 138), (135, 451, 150), (330, 149, 164), (143, 142, 157, 158), (136, 135, 150, 151), (144, 143, 158, 159), (137, 136, 151, 152), (145, 144, 159, 160), (138, 137, 152, 153), (146, 145, 160, 161), (139, 138, 153, 154), (147, 146, 161, 162), (140, 139, 154, 155), (148, 147, 162, 163), (141, 140, 155, 156), (149, 148, 163, 164), (142, 141, 156, 157), (154, 153, 168, 169), (162, 161, 176, 177), (155, 154, 169, 170), (163, 162, 177, 178), (156, 155, 170, 171), (164, 163, 178, 179), (157, 156, 171, 172), (150, 451, 165), (330, 164, 179), (158, 157, 172, 173), (151, 150, 165, 166), (159, 158, 173, 174), (152, 151, 166, 167), (160, 159, 174, 175), (153, 152, 167, 168), (161, 160, 175, 176), (173, 172, 187, 188), (166, 165, 180, 181), (174, 173, 188, 189), (167, 166, 181, 182), (175, 174, 189, 190), (168, 167, 182, 183), (176, 175, 190, 191), (169, 168, 183, 184), (177, 176, 191, 192), (170, 169, 184, 185), (178, 177, 192, 193), (171, 170, 185, 186), (179, 178, 193, 194), (172, 171, 186, 187), (165, 451, 180), (330, 179, 194), (192, 191, 206, 207), (185, 184, 199, 200), (193, 192, 207, 208), (186, 185, 200, 201), (194, 193, 208, 209), (187, 186, 201, 202), (180, 451, 195), (330, 194, 209), (188, 187, 202, 203), (181, 180, 195, 196), (189, 188, 203, 204), (182, 181, 196, 197), (190, 189, 204, 205), (183, 182, 197, 198), (191, 190, 205, 206), (184, 183, 198, 199), (196, 195, 210, 211), (204, 203, 218, 219), (197, 196, 211, 212), (205, 204, 219, 220), (198, 197, 212, 213), (206, 205, 220, 221), (199, 198, 213, 214), (207, 206, 221, 222), (200, 199, 214, 215), (208, 207, 222, 223), (201, 200, 215, 216), (209, 208, 223, 224), (202, 201, 216, 217), (195, 451, 210), (330, 209, 224), (203, 202, 217, 218), (215, 214, 229, 230), (223, 222, 237, 238), (216, 215, 230, 231), (224, 223, 238, 239), (217, 216, 231, 232), (210, 451, 225), (330, 224, 239), (218, 217, 232, 233), (211, 210, 225, 226), (219, 218, 233, 234), (212, 211, 226, 227), (220, 219, 234, 235), (213, 212, 227, 228), (221, 220, 235, 236), (214, 213, 228, 229), (222, 221, 236, 237), (234, 233, 248, 249), (227, 226, 241, 242), (235, 234, 249, 250), (228, 227, 242, 243), (236, 235, 250, 251), (229, 228, 243, 244), (237, 236, 251, 252), (230, 229, 244, 245), (238, 237, 252, 253), (231, 230, 245, 246), (239, 238, 253, 254), (232, 231, 246, 247), (225, 451, 240), (330, 239, 254), (233, 232, 247, 248), (226, 225, 240, 241), (253, 252, 267, 268), (246, 245, 260, 261), (254, 253, 268, 269), (247, 246, 261, 262), (240, 451, 255), (330, 254, 269), (248, 247, 262, 263), (241, 240, 255, 256), (249, 248, 263, 264), (242, 241, 256, 257), (250, 249, 264, 265), (243, 242, 257, 258), (251, 250, 265, 266), (244, 243, 258, 259), (252, 251, 266, 267), (245, 244, 259, 260), (265, 264, 279, 280), (258, 257, 272, 273), (266, 265, 280, 281), (259, 258, 273, 274), (267, 266, 281, 282), (260, 259, 274, 275), (268, 267, 282, 283), (261, 260, 275, 276), (269, 268, 283, 284), (262, 261, 276, 277), (255, 451, 270), (330, 269, 284), (263, 262, 277, 278), (256, 255, 270, 271), (264, 263, 278, 279), (257, 256, 271, 272), (284, 283, 298, 299), (277, 276, 291, 292), (270, 451, 285), (330, 284, 299), (278, 277, 292, 293), (271, 270, 285, 286), (279, 278, 293, 294), (272, 271, 286, 287), (280, 279, 294, 295), (273, 272, 287, 288), (281, 280, 295, 296), (274, 273, 288, 289), (282, 281, 296, 297), (275, 274, 289, 290), (283, 282, 297, 298), (276, 275, 290, 291), (288, 287, 302, 303), (296, 295, 310, 311), (289, 288, 303, 304), (297, 296, 311, 312), (290, 289, 304, 305), (298, 297, 312, 313), (291, 290, 305, 306), (299, 298, 313, 314), (292, 291, 306, 307), (285, 451, 300), (330, 299, 314), (293, 292, 307, 308), (286, 285, 300, 301), (294, 293, 308, 309), (287, 286, 301, 302), (295, 294, 309, 310), (307, 306, 321, 322), (300, 451, 315), (330, 314, 329), (308, 307, 322, 323), (301, 300, 315, 316), (309, 308, 323, 324), (302, 301, 316, 317), (310, 309, 324, 325), (303, 302, 317, 318), (311, 310, 325, 326), (304, 303, 318, 319), (312, 311, 326, 327), (305, 304, 319, 320), (313, 312, 327, 328), (306, 305, 320, 321), (314, 313, 328, 329), (326, 325, 341, 342), (319, 318, 334, 335), (327, 326, 342, 343), (320, 319, 335, 336), (328, 327, 343, 344), (321, 320, 336, 337), (329, 328, 344, 345), (322, 321, 337, 338), (315, 451, 331), (330, 329, 345), (323, 322, 338, 339), (316, 315, 331, 332), (324, 323, 339, 340), (317, 316, 332, 333), (325, 324, 340, 341), (318, 317, 333, 334), (331, 451, 346), (330, 345, 360), (339, 338, 353, 354), (332, 331, 346, 347), (340, 339, 354, 355), (333, 332, 347, 348), (341, 340, 355, 356), (334, 333, 348, 349), (342, 341, 356, 357), (335, 334, 349, 350), (343, 342, 357, 358), (336, 335, 350, 351), (344, 343, 358, 359), (337, 336, 351, 352), (345, 344, 359, 360), (338, 337, 352, 353), (350, 349, 364, 365), (358, 357, 372, 373), (351, 350, 365, 366), (359, 358, 373, 374), (352, 351, 366, 367), (360, 359, 374, 375), (353, 352, 367, 368), (346, 451, 361), (330, 360, 375), (354, 353, 368, 369), (347, 346, 361, 362), (355, 354, 369, 370), (348, 347, 362, 363), (356, 355, 370, 371), (349, 348, 363, 364), (357, 356, 371, 372), (369, 368, 383, 384), (362, 361, 376, 377), (370, 369, 384, 385), (363, 362, 377, 378), (371, 370, 385, 386), (364, 363, 378, 379), (372, 371, 386, 387), (365, 364, 379, 380), (373, 372, 387, 388), (366, 365, 380, 381), (374, 373, 388, 389), (367, 366, 381, 382), (375, 374, 389, 390), (368, 367, 382, 383), (361, 451, 376), (330, 375, 390), (388, 387, 402, 403), (381, 380, 395, 396), (389, 388, 403, 404), (382, 381, 396, 397), (390, 389, 404, 405), (383, 382, 397, 398), (376, 451, 391), (330, 390, 405), (384, 383, 398, 399), (377, 376, 391, 392), (385, 384, 399, 400), (378, 377, 392, 393), (386, 385, 400, 401), (379, 378, 393, 394), (387, 386, 401, 402), (380, 379, 394, 395), (400, 399, 414, 415), (393, 392, 407, 408), (401, 400, 415, 416), (394, 393, 408, 409), (402, 401, 416, 417), (395, 394, 409, 410), (403, 402, 417, 418), (396, 395, 410, 411), (404, 403, 418, 419), (397, 396, 411, 412), (405, 404, 419, 420), (398, 397, 412, 413), (391, 451, 406), (330, 405, 420), (399, 398, 413, 414), (392, 391, 406, 407), (419, 418, 433, 434), (412, 411, 426, 427), (420, 419, 434, 435), (413, 412, 427, 428), (406, 451, 421), (330, 420, 435), (414, 413, 428, 429), (407, 406, 421, 422), (415, 414, 429, 430), (408, 407, 422, 423), (416, 415, 430, 431), (409, 408, 423, 424), (417, 416, 431, 432), (410, 409, 424, 425), (418, 417, 432, 433), (411, 410, 425, 426), (423, 422, 437, 438), (431, 430, 445, 446), (424, 423, 438, 439), (432, 431, 446, 447), (425, 424, 439, 440), (433, 432, 447, 448), (426, 425, 440, 441), (434, 433, 448, 449), (427, 426, 441, 442), (435, 434, 449, 450), (428, 427, 442, 443), (421, 451, 436), (330, 435, 450), (429, 428, 443, 444), (422, 421, 436, 437), (430, 429, 444, 445), (442, 441, 457, 458), (450, 449, 465, 466), (443, 442, 458, 459), (436, 451, 452), (330, 450, 466), (444, 443, 459, 460), (437, 436, 452, 453), (445, 444, 460, 461), (438, 437, 453, 454), (446, 445, 461, 462), (439, 438, 454, 455), (447, 446, 462, 463), (440, 439, 455, 456), (448, 447, 463, 464), (441, 440, 456, 457), (449, 448, 464, 465), (462, 461, 476, 477), (455, 454, 469, 470), (463, 462, 477, 478), (456, 455, 470, 471), (464, 463, 478, 479), (457, 456, 471, 472), (465, 464, 479, 480), (458, 457, 472, 473), (466, 465, 480, 481), (459, 458, 473, 474), (452, 451, 467), (330, 466, 481), (460, 459, 474, 475), (453, 452, 467, 468), (461, 460, 475, 476), (454, 453, 468, 469), (481, 480, 13, 14), (474, 473, 6, 7), (467, 451, 0), (330, 481, 14), (475, 474, 7, 8), (468, 467, 0, 1), (476, 475, 8, 9), (469, 468, 1, 2), (477, 476, 9, 10), (470, 469, 2, 3), (478, 477, 10, 11), (471, 470, 3, 4), (479, 478, 11, 12), (472, 471, 4, 5), (480, 479, 12, 13), (473, 472, 5, 6), (867, 835, 834, 868), (868, 834, 836, 870), (870, 836, 837, 872), (872, 837, 838, 874), (874, 838, 839, 876), (876, 839, 840, 878), (878, 840, 841, 880), (880, 841, 842, 882), (882, 842, 843, 884), (884, 843, 844, 886), (886, 844, 845, 888), (888, 845, 846, 890), (890, 846, 847, 892), (892, 847, 848, 894), (894, 848, 849, 896), (896, 849, 850, 898), (898, 850, 851, 900), (900, 851, 852, 902), (902, 852, 853, 904), (904, 853, 854, 906), (906, 854, 855, 908), (908, 855, 856, 910), (910, 856, 857, 912), (912, 857, 858, 914), (914, 858, 859, 916), (916, 859, 860, 918), (918, 860, 861, 920), (920, 861, 862, 922), (922, 862, 863, 924), (924, 863, 864, 926), (493, 491, 934, 935), (926, 864, 865, 928), (928, 865, 835, 867), (482, 484, 486, 488, 490, 492, 494, 496, 498, 500, 502, 504, 506, 508, 510, 512, 514, 516, 518, 520, 522, 524, 526, 528, 530, 532, 534, 536, 538, 540, 542, 544), (642, 546, 551, 647), (482, 643, 646, 484), (770, 547, 550, 773), (546, 771, 772, 551), (640, 639, 548, 547), (542, 762, 766, 544), (638, 830, 832, 641), (637, 636, 639, 640), (763, 638, 641, 767), (540, 758, 762, 542), (831, 637, 640, 833), (635, 828, 830, 638), (634, 633, 636, 637), (759, 635, 638, 763), (538, 754, 758, 540), (829, 634, 637, 831), (632, 826, 828, 635), (631, 630, 633, 634), (755, 632, 635, 759), (536, 750, 754, 538), (827, 631, 634, 829), (629, 824, 826, 632), (628, 627, 630, 631), (751, 629, 632, 755), (534, 746, 750, 536), (825, 628, 631, 827), (626, 822, 824, 629), (625, 624, 627, 628), (747, 626, 629, 751), (532, 742, 746, 534), (823, 625, 628, 825), (623, 820, 822, 626), (622, 621, 624, 625), (743, 623, 626, 747), (530, 738, 742, 532), (821, 622, 625, 823), (620, 818, 820, 623), (619, 618, 621, 622), (739, 620, 623, 743), (528, 734, 738, 530), (819, 619, 622, 821), (617, 816, 818, 620), (616, 615, 618, 619), (735, 617, 620, 739), (526, 730, 734, 528), (817, 616, 619, 819), (614, 814, 816, 617), (613, 612, 615, 616), (731, 614, 617, 735), (524, 726, 730, 526), (815, 613, 616, 817), (611, 812, 814, 614), (610, 609, 612, 613), (727, 611, 614, 731), (522, 722, 726, 524), (813, 610, 613, 815), (608, 810, 812, 611), (607, 606, 609, 610), (723, 608, 611, 727), (520, 718, 722, 522), (811, 607, 610, 813), (605, 808, 810, 608), (604, 603, 606, 607), (719, 605, 608, 723), (518, 714, 718, 520), (809, 604, 607, 811), (602, 806, 808, 605), (601, 600, 603, 604), (715, 602, 605, 719), (516, 710, 714, 518), (807, 601, 604, 809), (599, 804, 806, 602), (598, 597, 600, 601), (711, 599, 602, 715), (514, 706, 710, 516), (805, 598, 601, 807), (596, 802, 804, 599), (595, 594, 597, 598), (707, 596, 599, 711), (512, 702, 706, 514), (803, 595, 598, 805), (593, 800, 802, 596), (592, 591, 594, 595), (703, 593, 596, 707), (510, 698, 702, 512), (801, 592, 595, 803), (590, 798, 800, 593), (589, 588, 591, 592), (699, 590, 593, 703), (508, 694, 698, 510), (799, 589, 592, 801), (587, 796, 798, 590), (586, 585, 588, 589), (695, 587, 590, 699), (506, 690, 694, 508), (797, 586, 589, 799), (584, 794, 796, 587), (583, 582, 585, 586), (691, 584, 587, 695), (504, 686, 690, 506), (795, 583, 586, 797), (581, 792, 794, 584), (580, 579, 582, 583), (687, 581, 584, 691), (502, 682, 686, 504), (793, 580, 583, 795), (578, 790, 792, 581), (577, 576, 579, 580), (683, 578, 581, 687), (500, 678, 682, 502), (791, 577, 580, 793), (575, 788, 790, 578), (574, 573, 576, 577), (679, 575, 578, 683), (498, 674, 678, 500), (789, 574, 577, 791), (572, 786, 788, 575), (571, 570, 573, 574), (675, 572, 575, 679), (496, 670, 674, 498), (787, 571, 574, 789), (569, 784, 786, 572), (568, 567, 570, 571), (671, 569, 572, 675), (494, 666, 670, 496), (785, 568, 571, 787), (566, 782, 784, 569), (565, 564, 567, 568), (667, 566, 569, 671), (492, 662, 666, 494), (783, 565, 568, 785), (563, 780, 782, 566), (562, 561, 564, 565), (663, 563, 566, 667), (490, 658, 662, 492), (781, 562, 565, 783), (560, 778, 780, 563), (559, 558, 561, 562), (659, 560, 563, 663), (488, 654, 658, 490), (779, 559, 562, 781), (557, 776, 778, 560), (556, 555, 558, 559), (655, 557, 560, 659), (486, 650, 654, 488), (777, 556, 559, 779), (554, 774, 776, 557), (553, 552, 555, 556), (651, 554, 557, 655), (484, 646, 650, 486), (775, 553, 556, 777), (551, 772, 774, 554), (550, 549, 552, 553), (647, 551, 554, 651), (767, 641, 546, 642), (773, 550, 553, 775), (833, 640, 547, 770), (547, 548, 549, 550), (767, 642, 644, 769), (769, 644, 645, 768), (768, 645, 643, 766), (763, 767, 769, 765), (765, 769, 768, 764), (764, 768, 766, 762), (759, 763, 765, 761), (761, 765, 764, 760), (760, 764, 762, 758), (755, 759, 761, 757), (757, 761, 760, 756), (756, 760, 758, 754), (751, 755, 757, 753), (753, 757, 756, 752), (752, 756, 754, 750), (747, 751, 753, 749), (749, 753, 752, 748), (748, 752, 750, 746), (743, 747, 749, 745), (745, 749, 748, 744), (744, 748, 746, 742), (739, 743, 745, 741), (741, 745, 744, 740), (740, 744, 742, 738), (735, 739, 741, 737), (737, 741, 740, 736), (736, 740, 738, 734), (731, 735, 737, 733), (733, 737, 736, 732), (732, 736, 734, 730), (727, 731, 733, 729), (729, 733, 732, 728), (728, 732, 730, 726), (723, 727, 729, 725), (725, 729, 728, 724), (724, 728, 726, 722), (719, 723, 725, 721), (721, 725, 724, 720), (720, 724, 722, 718), (715, 719, 721, 717), (717, 721, 720, 716), (716, 720, 718, 714), (711, 715, 717, 713), (713, 717, 716, 712), (712, 716, 714, 710), (707, 711, 713, 709), (709, 713, 712, 708), (708, 712, 710, 706), (703, 707, 709, 705), (705, 709, 708, 704), (704, 708, 706, 702), (699, 703, 705, 701), (701, 705, 704, 700), (700, 704, 702, 698), (695, 699, 701, 697), (697, 701, 700, 696), (696, 700, 698, 694), (691, 695, 697, 693), (693, 697, 696, 692), (692, 696, 694, 690), (687, 691, 693, 689), (689, 693, 692, 688), (688, 692, 690, 686), (683, 687, 689, 685), (685, 689, 688, 684), (684, 688, 686, 682), (679, 683, 685, 681), (681, 685, 684, 680), (680, 684, 682, 678), (675, 679, 681, 677), (677, 681, 680, 676), (676, 680, 678, 674), (671, 675, 677, 673), (673, 677, 676, 672), (672, 676, 674, 670), (667, 671, 673, 669), (669, 673, 672, 668), (668, 672, 670, 666), (663, 667, 669, 665), (665, 669, 668, 664), (664, 668, 666, 662), (659, 663, 665, 661), (661, 665, 664, 660), (660, 664, 662, 658), (655, 659, 661, 657), (657, 661, 660, 656), (656, 660, 658, 654), (651, 655, 657, 653), (653, 657, 656, 652), (652, 656, 654, 650), (647, 651, 653, 649), (649, 653, 652, 648), (648, 652, 650, 646), (642, 647, 649, 644), (644, 649, 648, 645), (645, 648, 646, 643), (544, 766, 643, 482), (833, 770, 771, 832), (831, 833, 832, 830), (829, 831, 830, 828), (827, 829, 828, 826), (825, 827, 826, 824), (823, 825, 824, 822), (821, 823, 822, 820), (819, 821, 820, 818), (817, 819, 818, 816), (815, 817, 816, 814), (813, 815, 814, 812), (811, 813, 812, 810), (809, 811, 810, 808), (807, 809, 808, 806), (805, 807, 806, 804), (803, 805, 804, 802), (801, 803, 802, 800), (799, 801, 800, 798), (797, 799, 798, 796), (795, 797, 796, 794), (793, 795, 794, 792), (791, 793, 792, 790), (789, 791, 790, 788), (787, 789, 788, 786), (785, 787, 786, 784), (783, 785, 784, 782), (781, 783, 782, 780), (779, 781, 780, 778), (777, 779, 778, 776), (775, 777, 776, 774), (773, 775, 774, 772), (770, 773, 772, 771), (641, 832, 771, 546), (483, 485, 834, 835), (485, 487, 836, 834), (487, 489, 837, 836), (489, 491, 838, 837), (491, 493, 839, 838), (493, 495, 840, 839), (495, 497, 841, 840), (497, 499, 842, 841), (499, 501, 843, 842), (501, 503, 844, 843), (503, 505, 845, 844), (505, 507, 846, 845), (507, 509, 847, 846), (509, 511, 848, 847), (511, 513, 849, 848), (513, 515, 850, 849), (515, 517, 851, 850), (517, 519, 852, 851), (519, 521, 853, 852), (521, 523, 854, 853), (523, 525, 855, 854), (525, 527, 856, 855), (527, 529, 857, 856), (529, 531, 858, 857), (531, 533, 859, 858), (533, 535, 860, 859), (535, 537, 861, 860), (537, 539, 862, 861), (539, 541, 863, 862), (541, 543, 864, 863), (543, 545, 865, 864), (545, 483, 835, 865), (639, 929, 866, 548), (929, 928, 867, 866), (636, 927, 929, 639), (927, 926, 928, 929), (633, 925, 927, 636), (925, 924, 926, 927), (630, 923, 925, 633), (923, 922, 924, 925), (627, 921, 923, 630), (921, 920, 922, 923), (624, 919, 921, 627), (919, 918, 920, 921), (621, 917, 919, 624), (917, 916, 918, 919), (618, 915, 917, 621), (915, 914, 916, 917), (615, 913, 915, 618), (913, 912, 914, 915), (612, 911, 913, 615), (911, 910, 912, 913), (609, 909, 911, 612), (909, 908, 910, 911), (606, 907, 909, 609), (907, 906, 908, 909), (603, 905, 907, 606), (905, 904, 906, 907), (600, 903, 905, 603), (903, 902, 904, 905), (597, 901, 903, 600), (901, 900, 902, 903), (594, 899, 901, 597), (899, 898, 900, 901), (591, 897, 899, 594), (897, 896, 898, 899), (588, 895, 897, 591), (895, 894, 896, 897), (585, 893, 895, 588), (893, 892, 894, 895), (582, 891, 893, 585), (891, 890, 892, 893), (579, 889, 891, 582), (889, 888, 890, 891), (576, 887, 889, 579), (887, 886, 888, 889), (573, 885, 887, 576), (885, 884, 886, 887), (570, 883, 885, 573), (883, 882, 884, 885), (567, 881, 883, 570), (881, 880, 882, 883), (564, 879, 881, 567), (879, 878, 880, 881), (561, 877, 879, 564), (877, 876, 878, 879), (558, 875, 877, 561), (875, 874, 876, 877), (555, 873, 875, 558), (873, 872, 874, 875), (552, 871, 873, 555), (871, 870, 872, 873), (549, 869, 871, 552), (869, 868, 870, 871), (548, 866, 869, 549), (866, 867, 868, 869), (1092, 1211, 974, 975), (483, 545, 961, 931), (521, 519, 948, 949), (495, 493, 935, 936), (523, 521, 949, 950), (497, 495, 936, 937), (525, 523, 950, 951), (499, 497, 937, 938), (527, 525, 951, 952), (501, 499, 938, 939), (529, 527, 952, 953), (503, 501, 939, 940), (531, 529, 953, 954), (505, 503, 940, 941), (533, 531, 954, 955), (507, 505, 941, 942), (535, 533, 955, 956), (509, 507, 942, 943), (537, 535, 956, 957), (511, 509, 943, 944), (485, 483, 931, 930), (539, 537, 957, 958), (513, 511, 944, 945), (487, 485, 930, 932), (541, 539, 958, 959), (515, 513, 945, 946), (489, 487, 932, 933), (543, 541, 959, 960), (517, 515, 946, 947), (491, 489, 933, 934), (545, 543, 960, 961), (519, 517, 947, 948), (962, 963, 993, 992, 991, 990, 989, 988, 987, 986, 985, 984, 983, 982, 981, 980, 979, 978, 977, 976, 975, 974, 973, 972, 971, 970, 969, 968, 967, 966, 965, 964), (1100, 1147, 993, 963), (1108, 1215, 988, 989), (1117, 1097, 1094, 1114), (1121, 1105, 1102, 1118), (1125, 1113, 1110, 1122), (1129, 1117, 1114, 1126), (1133, 1121, 1118, 1130), (1137, 1125, 1122, 1134), (1141, 1129, 1126, 1138), (1145, 1133, 1130, 1142), (1149, 1137, 1134, 1146), (1153, 1141, 1138, 1150), (1157, 1145, 1142, 1154), (1119, 1103, 962, 964), (1161, 1153, 1150, 1158), (1165, 1157, 1154, 1162), (1169, 1161, 1158, 1166), (1173, 1165, 1162, 1170), (1177, 1169, 1166, 1174), (1181, 1173, 1170, 1178), (1185, 1177, 1174, 1182), (1189, 1181, 1178, 1186), (1193, 1185, 1182, 1190), (1197, 1189, 1186, 1194), (1201, 1193, 1190, 1198), (1205, 1197, 1194, 1202), (1209, 1201, 1198, 1206), (1213, 1205, 1202, 1210), (1217, 1209, 1206, 1214), (1115, 1095, 976, 977), (1123, 1111, 990, 991), (1037, 1034, 998, 999), (958, 957, 1035, 1036), (1113, 1106, 1109, 1110), (999, 998, 1107, 1112), (1029, 1026, 994, 995), (944, 943, 1027, 1028), (1097, 1090, 1093, 1094), (995, 994, 1091, 1096), (956, 955, 1084, 1088), (1025, 1023, 1208, 1216), (1089, 1085, 1023, 1025), (942, 941, 1082, 1086), (1215, 1207, 987, 988), (1024, 1022, 1204, 1212), (1087, 1083, 1022, 1024), (955, 954, 1080, 1084), (1211, 1203, 973, 974), (1023, 1021, 1200, 1208), (1085, 1081, 1021, 1023), (941, 940, 1078, 1082), (1207, 1199, 986, 987), (1022, 1020, 1196, 1204), (1083, 1079, 1020, 1022), (954, 953, 1076, 1080), (1203, 1195, 972, 973), (1021, 1019, 1192, 1200), (1081, 1077, 1019, 1021), (940, 939, 1074, 1078), (1199, 1191, 985, 986), (1020, 1018, 1188, 1196), (1079, 1075, 1018, 1020), (953, 952, 1072, 1076), (1195, 1187, 971, 972), (1019, 1017, 1184, 1192), (1077, 1073, 1017, 1019), (939, 938, 1070, 1074), (1191, 1183, 984, 985), (1018, 1016, 1180, 1188), (1075, 1071, 1016, 1018), (952, 951, 1068, 1072), (1187, 1179, 970, 971), (1017, 1015, 1176, 1184), (1073, 1069, 1015, 1017), (938, 937, 1066, 1070), (1183, 1175, 983, 984), (1016, 1014, 1172, 1180), (1071, 1067, 1014, 1016), (951, 950, 1064, 1068), (1179, 1171, 969, 970), (1015, 1013, 1168, 1176), (1069, 1065, 1013, 1015), (937, 936, 1062, 1066), (1175, 1167, 982, 983), (1014, 1012, 1164, 1172), (1067, 1063, 1012, 1014), (950, 949, 1060, 1064), (1171, 1163, 968, 969), (1013, 1011, 1160, 1168), (1065, 1061, 1011, 1013), (936, 935, 1058, 1062), (1167, 1159, 981, 982), (1012, 1010, 1156, 1164), (1063, 1059, 1010, 1012), (949, 948, 1056, 1060), (1163, 1155, 967, 968), (1011, 1009, 1152, 1160), (1033, 1030, 996, 997), (930, 931, 1031, 1032), (1105, 1098, 1101, 1102), (997, 996, 1099, 1104), (1061, 1057, 1009, 1011), (935, 934, 1052, 1058), (1159, 1151, 980, 981), (1010, 1007, 1144, 1156), (1059, 1053, 1007, 1010), (948, 947, 1050, 1056), (1155, 1143, 966, 967), (1009, 1006, 1140, 1152), (1057, 1051, 1006, 1009), (961, 960, 1048, 1054), (1151, 1139, 979, 980), (1008, 1005, 1136, 1148), (1055, 1049, 1005, 1008), (934, 933, 1046, 1052), (1147, 1135, 992, 993), (1007, 1004, 1132, 1144), (1053, 1047, 1004, 1007), (947, 946, 1044, 1050), (1143, 1131, 965, 966), (1006, 1003, 1128, 1140), (1051, 1045, 1003, 1006), (960, 959, 1042, 1048), (1139, 1127, 978, 979), (1005, 1002, 1124, 1136), (1049, 1043, 1002, 1005), (933, 932, 1040, 1046), (1135, 1123, 991, 992), (1004, 1001, 1120, 1132), (1047, 1041, 1001, 1004), (946, 945, 1038, 1044), (1131, 1119, 964, 965), (1003, 1000, 1116, 1128), (1045, 1039, 1000, 1003), (959, 958, 1036, 1042), (1127, 1115, 977, 978), (1002, 999, 1112, 1124), (957, 956, 1088, 1035), (932, 930, 1032, 1040), (998, 1025, 1216, 1107), (1001, 997, 1104, 1120), (931, 961, 1054, 1031), (945, 944, 1028, 1038), (996, 1008, 1148, 1099), (1000, 995, 1096, 1116), (1043, 1037, 999, 1002), (1034, 1089, 1025, 998), (1111, 1108, 989, 990), (1106, 1217, 1214, 1109), (1041, 1033, 997, 1001), (1030, 1055, 1008, 996), (1103, 1100, 963, 962), (1098, 1149, 1146, 1101), (1039, 1029, 995, 1000), (1026, 1087, 1024, 994), (1095, 1092, 975, 976), (1090, 1213, 1210, 1093), (1089, 1034, 1035, 1088), (1087, 1026, 1027, 1086), (1085, 1089, 1088, 1084), (1083, 1087, 1086, 1082), (1081, 1085, 1084, 1080), (1079, 1083, 1082, 1078), (1077, 1081, 1080, 1076), (1075, 1079, 1078, 1074), (1073, 1077, 1076, 1072), (1071, 1075, 1074, 1070), (1069, 1073, 1072, 1068), (1067, 1071, 1070, 1066), (1065, 1069, 1068, 1064), (1063, 1067, 1066, 1062), (1061, 1065, 1064, 1060), (1059, 1063, 1062, 1058), (1057, 1061, 1060, 1056), (1055, 1030, 1031, 1054), (1053, 1059, 1058, 1052), (1051, 1057, 1056, 1050), (1049, 1055, 1054, 1048), (1047, 1053, 1052, 1046), (1045, 1051, 1050, 1044), (1043, 1049, 1048, 1042), (1041, 1047, 1046, 1040), (1039, 1045, 1044, 1038), (1037, 1043, 1042, 1036), (1033, 1041, 1040, 1032), (1029, 1039, 1038, 1028), (1034, 1037, 1036, 1035), (1030, 1033, 1032, 1031), (1026, 1029, 1028, 1027), (943, 942, 1086, 1027), (1217, 1106, 1107, 1216), (1215, 1108, 1109, 1214), (1213, 1090, 1091, 1212), (1211, 1092, 1093, 1210), (1209, 1217, 1216, 1208), (1207, 1215, 1214, 1206), (1205, 1213, 1212, 1204), (1203, 1211, 1210, 1202), (1201, 1209, 1208, 1200), (1199, 1207, 1206, 1198), (1197, 1205, 1204, 1196), (1195, 1203, 1202, 1194), (1193, 1201, 1200, 1192), (1191, 1199, 1198, 1190), (1189, 1197, 1196, 1188), (1187, 1195, 1194, 1186), (1185, 1193, 1192, 1184), (1183, 1191, 1190, 1182), (1181, 1189, 1188, 1180), (1179, 1187, 1186, 1178), (1177, 1185, 1184, 1176), (1175, 1183, 1182, 1174), (1173, 1181, 1180, 1172), (1171, 1179, 1178, 1170), (1169, 1177, 1176, 1168), (1167, 1175, 1174, 1166), (1165, 1173, 1172, 1164), (1163, 1171, 1170, 1162), (1161, 1169, 1168, 1160), (1159, 1167, 1166, 1158), (1157, 1165, 1164, 1156), (1155, 1163, 1162, 1154), (1153, 1161, 1160, 1152), (1151, 1159, 1158, 1150), (1149, 1098, 1099, 1148), (1147, 1100, 1101, 1146), (1145, 1157, 1156, 1144), (1143, 1155, 1154, 1142), (1141, 1153, 1152, 1140), (1139, 1151, 1150, 1138), (1137, 1149, 1148, 1136), (1135, 1147, 1146, 1134), (1133, 1145, 1144, 1132), (1131, 1143, 1142, 1130), (1129, 1141, 1140, 1128), (1127, 1139, 1138, 1126), (1125, 1137, 1136, 1124), (1123, 1135, 1134, 1122), (1121, 1133, 1132, 1120), (1119, 1131, 1130, 1118), (1117, 1129, 1128, 1116), (1115, 1127, 1126, 1114), (1113, 1125, 1124, 1112), (1111, 1123, 1122, 1110), (1105, 1121, 1120, 1104), (1103, 1119, 1118, 1102), (1097, 1117, 1116, 1096), (1095, 1115, 1114, 1094), (1106, 1113, 1112, 1107), (1108, 1111, 1110, 1109), (1098, 1105, 1104, 1099), (1100, 1103, 1102, 1101), (1090, 1097, 1096, 1091), (1092, 1095, 1094, 1093), (994, 1024, 1212, 1091)])
me_cylinder.polygons.foreach_set('use_smooth', [True] * 1218)
me_cylinder.use_remesh_preserve_volume = False
me_cylinder.use_remesh_preserve_attributes = False
me_cylinder.use_mirror_vertex_groups = False
me_cylinder.update()

# ---- objects
ob_pawn = bpy.data.objects.new('Pawn', me_cylinder)
ob_lamp = bpy.data.objects.new('Lamp', light_lamp)
ob_camera = bpy.data.objects.new('Camera', cam_camera)

# ---- transforms, parenting, visibility, modifiers, constraints
ob_pawn.location = (0.0, 0.0, 1.0)
ob_pawn.lineart.crease_threshold = 0.0
ob_lamp.location = (4.076, 1.005, 5.904)
ob_lamp.rotation_euler = (0.6503, 0.05522, 1.866)
ob_lamp.lock_rotations_4d = False
ob_lamp.empty_display_type = 'ARROWS'
ob_lamp.color = (0.0, 0.0, 0.0, 0.0)
ob_lamp.lineart.crease_threshold = 0.0
ob_camera.location = (7.481, -6.508, 5.344)
ob_camera.rotation_euler = (1.109, 0.01082, 0.8149)
ob_camera.lock_rotations_4d = False
ob_camera.empty_display_type = 'ARROWS'
ob_camera.color = (0.0, 0.0, 0.0, 0.0)
ob_camera.display_type = 'WIRE'
ob_camera.lineart.crease_threshold = 0.0

# ---- collection membership
col_collection_1.objects.link(ob_pawn)
col_collection_1.objects.link(ob_lamp)
col_collection_1.objects.link(ob_camera)

# ---- scene / render settings (as saved in the file)
scene.camera = ob_camera
scene.frame_start = 1; scene.frame_end = 250; scene.frame_set(1)
scene.render.engine = 'BLENDER_EEVEE_NEXT'
scene.render.resolution_percentage = 50
scene.render.dither_intensity = 0.0
scene.cycles.use_denoising = False
scene.cycles.samples = 128
scene.cycles.sampling_pattern = 'TABULATED_SOBOL'
scene.cycles.light_sampling_threshold = 0.0
scene.cycles.use_adaptive_sampling = False
scene.cycles.use_light_tree = False
scene.cycles.blur_glossy = 0.0
scene.cycles.sample_clamp_indirect = 0.0
scene.view_settings.view_transform = 'Standard'
bpy.context.view_layer.update()
